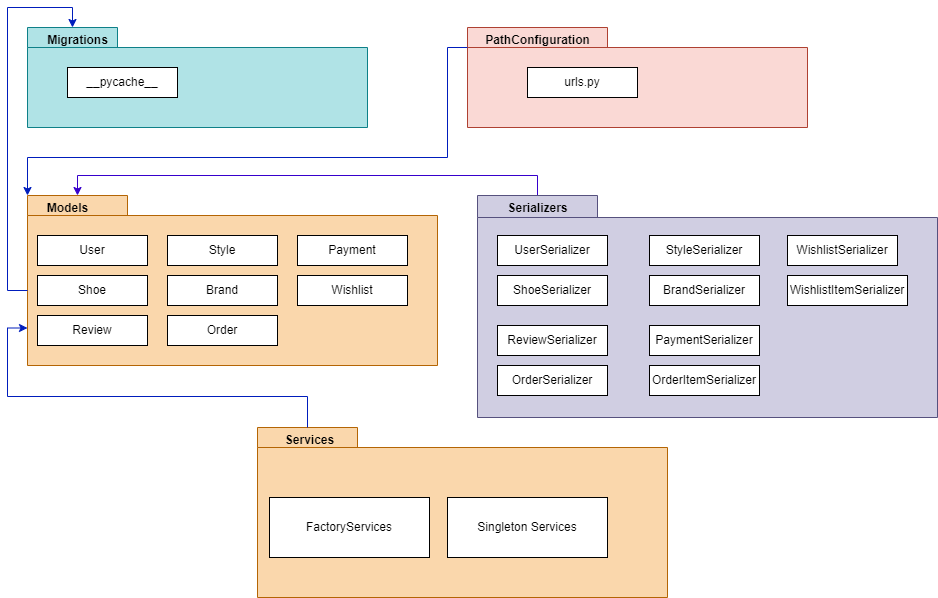

The diagram above was exported from draw.io. Its source (the exported page's mxGraphModel, read from the mxfile embedded in the PNG):
<mxGraphModel dx="1036" dy="606" grid="1" gridSize="10" guides="1" tooltips="1" connect="1" arrows="1" fold="1" page="1" pageScale="1" pageWidth="850" pageHeight="1100" math="0" shadow="0">
  <root>
    <mxCell id="0" />
    <mxCell id="1" parent="0" />
    <mxCell id="d6NnUyyOrfmnfBUnqm-A-2" value="" style="shape=folder;fontStyle=1;spacingTop=10;tabWidth=100;tabHeight=20;tabPosition=left;html=1;whiteSpace=wrap;fillColor=#fad7ac;strokeColor=#b46504;" parent="1" vertex="1">
      <mxGeometry x="410" y="518" width="410" height="170" as="geometry" />
    </mxCell>
    <mxCell id="d6NnUyyOrfmnfBUnqm-A-3" value="Models" style="text;align=center;fontStyle=1;verticalAlign=middle;spacingLeft=3;spacingRight=3;strokeColor=none;rotatable=0;points=[[0,0.5],[1,0.5]];portConstraint=eastwest;html=1;" parent="1" vertex="1">
      <mxGeometry x="410" y="518" width="80" height="26" as="geometry" />
    </mxCell>
    <mxCell id="d6NnUyyOrfmnfBUnqm-A-4" value="User" style="html=1;whiteSpace=wrap;" parent="1" vertex="1">
      <mxGeometry x="420" y="558" width="110" height="30" as="geometry" />
    </mxCell>
    <mxCell id="d6NnUyyOrfmnfBUnqm-A-5" value="Order" style="html=1;whiteSpace=wrap;" parent="1" vertex="1">
      <mxGeometry x="550" y="638" width="110" height="30" as="geometry" />
    </mxCell>
    <mxCell id="d6NnUyyOrfmnfBUnqm-A-6" value="Shoe" style="html=1;whiteSpace=wrap;" parent="1" vertex="1">
      <mxGeometry x="420" y="598" width="110" height="30" as="geometry" />
    </mxCell>
    <mxCell id="d6NnUyyOrfmnfBUnqm-A-7" value="Brand" style="html=1;whiteSpace=wrap;" parent="1" vertex="1">
      <mxGeometry x="550" y="598" width="110" height="30" as="geometry" />
    </mxCell>
    <mxCell id="d6NnUyyOrfmnfBUnqm-A-8" value="Payment" style="html=1;whiteSpace=wrap;" parent="1" vertex="1">
      <mxGeometry x="680" y="558" width="110" height="30" as="geometry" />
    </mxCell>
    <mxCell id="d6NnUyyOrfmnfBUnqm-A-9" value="Review" style="html=1;whiteSpace=wrap;" parent="1" vertex="1">
      <mxGeometry x="420" y="638" width="110" height="30" as="geometry" />
    </mxCell>
    <mxCell id="d6NnUyyOrfmnfBUnqm-A-10" value="Style" style="html=1;whiteSpace=wrap;" parent="1" vertex="1">
      <mxGeometry x="550" y="558" width="110" height="30" as="geometry" />
    </mxCell>
    <mxCell id="d6NnUyyOrfmnfBUnqm-A-13" value="Wishlist" style="html=1;whiteSpace=wrap;" parent="1" vertex="1">
      <mxGeometry x="680" y="598" width="110" height="30" as="geometry" />
    </mxCell>
    <mxCell id="d6NnUyyOrfmnfBUnqm-A-14" value="" style="shape=folder;fontStyle=1;spacingTop=10;tabWidth=90;tabHeight=20;tabPosition=left;html=1;whiteSpace=wrap;fillColor=#b0e3e6;strokeColor=#0e8088;" parent="1" vertex="1">
      <mxGeometry x="410" y="350" width="340" height="100" as="geometry" />
    </mxCell>
    <mxCell id="d6NnUyyOrfmnfBUnqm-A-15" value="Migrations" style="text;align=center;fontStyle=1;verticalAlign=middle;spacingLeft=3;spacingRight=3;strokeColor=none;rotatable=0;points=[[0,0.5],[1,0.5]];portConstraint=eastwest;html=1;" parent="1" vertex="1">
      <mxGeometry x="420" y="350" width="80" height="26" as="geometry" />
    </mxCell>
    <mxCell id="d6NnUyyOrfmnfBUnqm-A-20" value="__pycache__" style="html=1;whiteSpace=wrap;" parent="1" vertex="1">
      <mxGeometry x="450" y="390" width="110" height="30" as="geometry" />
    </mxCell>
    <mxCell id="d6NnUyyOrfmnfBUnqm-A-41" style="edgeStyle=orthogonalEdgeStyle;rounded=0;orthogonalLoop=1;jettySize=auto;html=1;exitX=0;exitY=0;exitDx=60;exitDy=0;exitPerimeter=0;entryX=0;entryY=0;entryDx=50;entryDy=0;entryPerimeter=0;fillColor=#6a00ff;strokeColor=#3700CC;" parent="1" source="d6NnUyyOrfmnfBUnqm-A-23" target="d6NnUyyOrfmnfBUnqm-A-2" edge="1">
      <mxGeometry relative="1" as="geometry">
        <mxPoint x="470.0000000000002" y="500" as="targetPoint" />
      </mxGeometry>
    </mxCell>
    <mxCell id="d6NnUyyOrfmnfBUnqm-A-23" value="" style="shape=folder;fontStyle=1;spacingTop=10;tabWidth=120;tabHeight=22;tabPosition=left;html=1;whiteSpace=wrap;fillColor=#d0cee2;strokeColor=#56517e;" parent="1" vertex="1">
      <mxGeometry x="860" y="518" width="460" height="222" as="geometry" />
    </mxCell>
    <mxCell id="d6NnUyyOrfmnfBUnqm-A-24" value="Serializers" style="text;align=center;fontStyle=1;verticalAlign=middle;spacingLeft=3;spacingRight=3;strokeColor=none;rotatable=0;points=[[0,0.5],[1,0.5]];portConstraint=eastwest;html=1;" parent="1" vertex="1">
      <mxGeometry x="880" y="518" width="80" height="26" as="geometry" />
    </mxCell>
    <mxCell id="d6NnUyyOrfmnfBUnqm-A-26" value="UserSerializer" style="html=1;whiteSpace=wrap;" parent="1" vertex="1">
      <mxGeometry x="880" y="558" width="110" height="30" as="geometry" />
    </mxCell>
    <mxCell id="d6NnUyyOrfmnfBUnqm-A-27" value="ShoeSerializer" style="html=1;whiteSpace=wrap;" parent="1" vertex="1">
      <mxGeometry x="880" y="598" width="110" height="30" as="geometry" />
    </mxCell>
    <mxCell id="d6NnUyyOrfmnfBUnqm-A-28" value="ReviewSerializer" style="html=1;whiteSpace=wrap;" parent="1" vertex="1">
      <mxGeometry x="880" y="648" width="110" height="30" as="geometry" />
    </mxCell>
    <mxCell id="d6NnUyyOrfmnfBUnqm-A-29" value="StyleSerializer" style="html=1;whiteSpace=wrap;" parent="1" vertex="1">
      <mxGeometry x="1032" y="558" width="110" height="30" as="geometry" />
    </mxCell>
    <mxCell id="d6NnUyyOrfmnfBUnqm-A-30" value="BrandSerializer" style="html=1;whiteSpace=wrap;" parent="1" vertex="1">
      <mxGeometry x="1032" y="598" width="110" height="30" as="geometry" />
    </mxCell>
    <mxCell id="d6NnUyyOrfmnfBUnqm-A-31" value="OrderSerializer" style="html=1;whiteSpace=wrap;" parent="1" vertex="1">
      <mxGeometry x="880" y="688" width="110" height="30" as="geometry" />
    </mxCell>
    <mxCell id="d6NnUyyOrfmnfBUnqm-A-32" value="PaymentSerializer" style="html=1;whiteSpace=wrap;" parent="1" vertex="1">
      <mxGeometry x="1032" y="648" width="110" height="30" as="geometry" />
    </mxCell>
    <mxCell id="d6NnUyyOrfmnfBUnqm-A-33" value="WishlistSerializer" style="html=1;whiteSpace=wrap;" parent="1" vertex="1">
      <mxGeometry x="1170" y="558" width="110" height="30" as="geometry" />
    </mxCell>
    <mxCell id="d6NnUyyOrfmnfBUnqm-A-34" value="WishlistItemSerializer" style="html=1;whiteSpace=wrap;" parent="1" vertex="1">
      <mxGeometry x="1170" y="598" width="120" height="30" as="geometry" />
    </mxCell>
    <mxCell id="d6NnUyyOrfmnfBUnqm-A-36" value="OrderItemSerializer" style="html=1;whiteSpace=wrap;" parent="1" vertex="1">
      <mxGeometry x="1032" y="688" width="110" height="30" as="geometry" />
    </mxCell>
    <mxCell id="d6NnUyyOrfmnfBUnqm-A-37" value="" style="shape=folder;fontStyle=1;spacingTop=10;tabWidth=140;tabHeight=20;tabPosition=left;html=1;whiteSpace=wrap;fillColor=#fad9d5;strokeColor=#ae4132;" parent="1" vertex="1">
      <mxGeometry x="850" y="350" width="340" height="100" as="geometry" />
    </mxCell>
    <mxCell id="d6NnUyyOrfmnfBUnqm-A-38" value="PathConfiguration" style="text;align=center;fontStyle=1;verticalAlign=middle;spacingLeft=3;spacingRight=3;strokeColor=none;rotatable=0;points=[[0,0.5],[1,0.5]];portConstraint=eastwest;html=1;" parent="1" vertex="1">
      <mxGeometry x="880" y="350" width="80" height="26" as="geometry" />
    </mxCell>
    <mxCell id="d6NnUyyOrfmnfBUnqm-A-40" value="urls.py" style="html=1;whiteSpace=wrap;" parent="1" vertex="1">
      <mxGeometry x="910" y="390" width="110" height="30" as="geometry" />
    </mxCell>
    <mxCell id="d6NnUyyOrfmnfBUnqm-A-42" style="edgeStyle=orthogonalEdgeStyle;rounded=0;orthogonalLoop=1;jettySize=auto;html=1;exitX=0;exitY=0;exitDx=0;exitDy=95;exitPerimeter=0;entryX=0;entryY=0;entryDx=45;entryDy=0;entryPerimeter=0;fillColor=#0050ef;strokeColor=#001DBC;" parent="1" source="d6NnUyyOrfmnfBUnqm-A-2" target="d6NnUyyOrfmnfBUnqm-A-14" edge="1">
      <mxGeometry relative="1" as="geometry">
        <Array as="points">
          <mxPoint x="390" y="613" />
          <mxPoint x="390" y="330" />
          <mxPoint x="455" y="330" />
        </Array>
      </mxGeometry>
    </mxCell>
    <mxCell id="d6NnUyyOrfmnfBUnqm-A-45" style="edgeStyle=orthogonalEdgeStyle;rounded=0;orthogonalLoop=1;jettySize=auto;html=1;exitX=0;exitY=0;exitDx=0;exitDy=20;exitPerimeter=0;entryX=0;entryY=0;entryDx=0;entryDy=0;entryPerimeter=0;fillColor=#0050ef;strokeColor=#001DBC;" parent="1" source="d6NnUyyOrfmnfBUnqm-A-37" target="d6NnUyyOrfmnfBUnqm-A-2" edge="1">
      <mxGeometry relative="1" as="geometry">
        <Array as="points">
          <mxPoint x="830" y="370" />
          <mxPoint x="830" y="480" />
          <mxPoint x="410" y="480" />
        </Array>
      </mxGeometry>
    </mxCell>
    <mxCell id="MQIm9BRxIY34JMPSo-0W-3" value="" style="shape=folder;fontStyle=1;spacingTop=10;tabWidth=100;tabHeight=20;tabPosition=left;html=1;whiteSpace=wrap;fillColor=#fad7ac;strokeColor=#b46504;" vertex="1" parent="1">
      <mxGeometry x="640" y="750" width="410" height="170" as="geometry" />
    </mxCell>
    <mxCell id="MQIm9BRxIY34JMPSo-0W-4" value="Services" style="text;align=center;fontStyle=1;verticalAlign=middle;spacingLeft=3;spacingRight=3;strokeColor=none;rotatable=0;points=[[0,0.5],[1,0.5]];portConstraint=eastwest;html=1;" vertex="1" parent="1">
      <mxGeometry x="652" y="750" width="80" height="26" as="geometry" />
    </mxCell>
    <mxCell id="MQIm9BRxIY34JMPSo-0W-6" value="FactoryServices" style="html=1;whiteSpace=wrap;" vertex="1" parent="1">
      <mxGeometry x="652" y="820" width="160" height="60" as="geometry" />
    </mxCell>
    <mxCell id="MQIm9BRxIY34JMPSo-0W-7" value="Singleton Services" style="html=1;whiteSpace=wrap;" vertex="1" parent="1">
      <mxGeometry x="830" y="820" width="160" height="60" as="geometry" />
    </mxCell>
    <mxCell id="MQIm9BRxIY34JMPSo-0W-8" style="edgeStyle=orthogonalEdgeStyle;rounded=0;orthogonalLoop=1;jettySize=auto;html=1;exitX=0;exitY=0;exitDx=50;exitDy=0;exitPerimeter=0;entryX=0;entryY=0;entryDx=0;entryDy=132.5;entryPerimeter=0;fillColor=#0050ef;strokeColor=#001DBC;" edge="1" parent="1" source="MQIm9BRxIY34JMPSo-0W-3" target="d6NnUyyOrfmnfBUnqm-A-2">
      <mxGeometry relative="1" as="geometry" />
    </mxCell>
  </root>
</mxGraphModel>